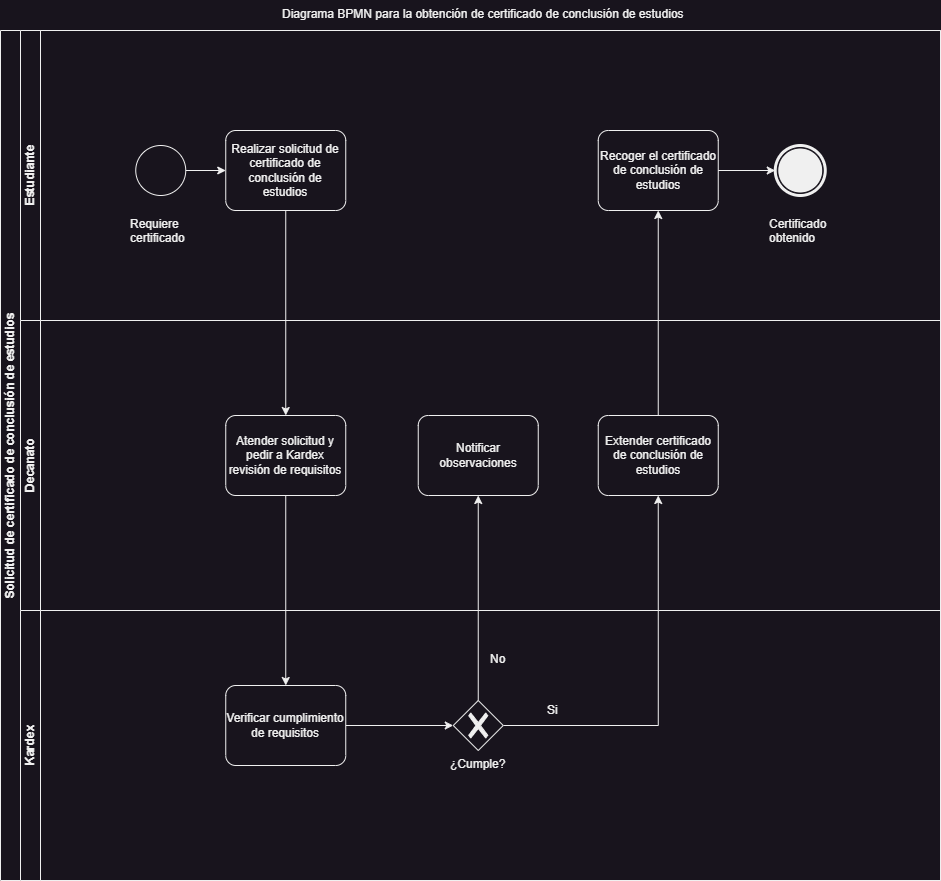

The diagram above was exported from draw.io. Its source (the exported page's mxGraphModel, read from the mxfile embedded in the PNG):
<mxGraphModel dx="1062" dy="587" grid="1" gridSize="10" guides="1" tooltips="1" connect="1" arrows="1" fold="1" page="1" pageScale="1" pageWidth="827" pageHeight="1169" math="0" shadow="0">
  <root>
    <mxCell id="0" />
    <mxCell id="1" parent="0" />
    <mxCell id="iCRrD2J3hTGLXy_7hAiM-17" value="Diagrama BPMN para la obtención de certificado de conclusión de estudios" style="text;whiteSpace=wrap;html=1;" vertex="1" parent="1">
      <mxGeometry x="340" y="20" width="406" height="30" as="geometry" />
    </mxCell>
    <mxCell id="iCRrD2J3hTGLXy_7hAiM-18" value="Solicitud de certificado de conclusión de estudios" style="swimlane;html=1;childLayout=stackLayout;resizeParent=1;resizeParentMax=0;horizontal=0;startSize=20;horizontalStack=0;whiteSpace=wrap;" vertex="1" parent="1">
      <mxGeometry x="60" y="50" width="940" height="850" as="geometry" />
    </mxCell>
    <mxCell id="iCRrD2J3hTGLXy_7hAiM-43" style="edgeStyle=orthogonalEdgeStyle;rounded=0;orthogonalLoop=1;jettySize=auto;html=1;entryX=0.5;entryY=0;entryDx=0;entryDy=0;entryPerimeter=0;" edge="1" parent="iCRrD2J3hTGLXy_7hAiM-18" source="iCRrD2J3hTGLXy_7hAiM-25" target="iCRrD2J3hTGLXy_7hAiM-27">
      <mxGeometry relative="1" as="geometry" />
    </mxCell>
    <mxCell id="iCRrD2J3hTGLXy_7hAiM-47" style="edgeStyle=orthogonalEdgeStyle;rounded=0;orthogonalLoop=1;jettySize=auto;html=1;entryX=0.5;entryY=0;entryDx=0;entryDy=0;entryPerimeter=0;" edge="1" parent="iCRrD2J3hTGLXy_7hAiM-18" source="iCRrD2J3hTGLXy_7hAiM-27" target="iCRrD2J3hTGLXy_7hAiM-46">
      <mxGeometry relative="1" as="geometry" />
    </mxCell>
    <mxCell id="iCRrD2J3hTGLXy_7hAiM-49" style="edgeStyle=orthogonalEdgeStyle;rounded=0;orthogonalLoop=1;jettySize=auto;html=1;entryX=0.5;entryY=1;entryDx=0;entryDy=0;entryPerimeter=0;" edge="1" parent="iCRrD2J3hTGLXy_7hAiM-18" source="iCRrD2J3hTGLXy_7hAiM-38" target="iCRrD2J3hTGLXy_7hAiM-44">
      <mxGeometry relative="1" as="geometry" />
    </mxCell>
    <mxCell id="iCRrD2J3hTGLXy_7hAiM-50" style="edgeStyle=orthogonalEdgeStyle;rounded=0;orthogonalLoop=1;jettySize=auto;html=1;entryX=0.5;entryY=1;entryDx=0;entryDy=0;entryPerimeter=0;" edge="1" parent="iCRrD2J3hTGLXy_7hAiM-18" source="iCRrD2J3hTGLXy_7hAiM-38" target="iCRrD2J3hTGLXy_7hAiM-45">
      <mxGeometry relative="1" as="geometry" />
    </mxCell>
    <mxCell id="iCRrD2J3hTGLXy_7hAiM-51" style="edgeStyle=orthogonalEdgeStyle;rounded=0;orthogonalLoop=1;jettySize=auto;html=1;entryX=0.5;entryY=1;entryDx=0;entryDy=0;entryPerimeter=0;" edge="1" parent="iCRrD2J3hTGLXy_7hAiM-18" source="iCRrD2J3hTGLXy_7hAiM-45" target="iCRrD2J3hTGLXy_7hAiM-32">
      <mxGeometry relative="1" as="geometry">
        <mxPoint x="645.25" y="195" as="targetPoint" />
      </mxGeometry>
    </mxCell>
    <mxCell id="iCRrD2J3hTGLXy_7hAiM-19" value="Estudiante" style="swimlane;html=1;startSize=20;horizontal=0;" vertex="1" parent="iCRrD2J3hTGLXy_7hAiM-18">
      <mxGeometry x="20" width="920" height="290" as="geometry" />
    </mxCell>
    <mxCell id="iCRrD2J3hTGLXy_7hAiM-42" style="edgeStyle=orthogonalEdgeStyle;rounded=0;orthogonalLoop=1;jettySize=auto;html=1;entryX=0;entryY=0.5;entryDx=0;entryDy=0;entryPerimeter=0;" edge="1" parent="iCRrD2J3hTGLXy_7hAiM-19" source="iCRrD2J3hTGLXy_7hAiM-23" target="iCRrD2J3hTGLXy_7hAiM-25">
      <mxGeometry relative="1" as="geometry" />
    </mxCell>
    <mxCell id="iCRrD2J3hTGLXy_7hAiM-23" value="" style="points=[[0.145,0.145,0],[0.5,0,0],[0.855,0.145,0],[1,0.5,0],[0.855,0.855,0],[0.5,1,0],[0.145,0.855,0],[0,0.5,0]];shape=mxgraph.bpmn.event;html=1;verticalLabelPosition=bottom;labelBackgroundColor=#ffffff;verticalAlign=top;align=center;perimeter=ellipsePerimeter;outlineConnect=0;aspect=fixed;outline=standard;symbol=general;" vertex="1" parent="iCRrD2J3hTGLXy_7hAiM-19">
      <mxGeometry x="115.25" y="115" width="50" height="50" as="geometry" />
    </mxCell>
    <mxCell id="iCRrD2J3hTGLXy_7hAiM-28" value="Requiere certificado" style="text;whiteSpace=wrap;html=1;" vertex="1" parent="iCRrD2J3hTGLXy_7hAiM-19">
      <mxGeometry x="107.75" y="180" width="65" height="40" as="geometry" />
    </mxCell>
    <mxCell id="iCRrD2J3hTGLXy_7hAiM-25" value="Realizar solicitud de certificado de conclusión de estudios" style="points=[[0.25,0,0],[0.5,0,0],[0.75,0,0],[1,0.25,0],[1,0.5,0],[1,0.75,0],[0.75,1,0],[0.5,1,0],[0.25,1,0],[0,0.75,0],[0,0.5,0],[0,0.25,0]];shape=mxgraph.bpmn.task;whiteSpace=wrap;rectStyle=rounded;size=10;html=1;container=1;expand=0;collapsible=0;taskMarker=abstract;" vertex="1" parent="iCRrD2J3hTGLXy_7hAiM-19">
      <mxGeometry x="205.25" y="100" width="120" height="80" as="geometry" />
    </mxCell>
    <mxCell id="iCRrD2J3hTGLXy_7hAiM-29" value="" style="points=[[0.145,0.145,0],[0.5,0,0],[0.855,0.145,0],[1,0.5,0],[0.855,0.855,0],[0.5,1,0],[0.145,0.855,0],[0,0.5,0]];shape=mxgraph.bpmn.event;html=1;verticalLabelPosition=bottom;labelBackgroundColor=#ffffff;verticalAlign=top;align=center;perimeter=ellipsePerimeter;outlineConnect=0;aspect=fixed;outline=end;symbol=terminate;" vertex="1" parent="iCRrD2J3hTGLXy_7hAiM-19">
      <mxGeometry x="754.75" y="115" width="50" height="50" as="geometry" />
    </mxCell>
    <mxCell id="iCRrD2J3hTGLXy_7hAiM-31" style="edgeStyle=orthogonalEdgeStyle;rounded=0;orthogonalLoop=1;jettySize=auto;html=1;entryX=0;entryY=0.5;entryDx=0;entryDy=0;entryPerimeter=0;" edge="1" parent="iCRrD2J3hTGLXy_7hAiM-19" source="iCRrD2J3hTGLXy_7hAiM-32" target="iCRrD2J3hTGLXy_7hAiM-29">
      <mxGeometry relative="1" as="geometry" />
    </mxCell>
    <mxCell id="iCRrD2J3hTGLXy_7hAiM-32" value="Recoger el certificado de conclusión de estudios" style="points=[[0.25,0,0],[0.5,0,0],[0.75,0,0],[1,0.25,0],[1,0.5,0],[1,0.75,0],[0.75,1,0],[0.5,1,0],[0.25,1,0],[0,0.75,0],[0,0.5,0],[0,0.25,0]];shape=mxgraph.bpmn.task;whiteSpace=wrap;rectStyle=rounded;size=10;html=1;container=1;expand=0;collapsible=0;taskMarker=abstract;" vertex="1" parent="iCRrD2J3hTGLXy_7hAiM-19">
      <mxGeometry x="577.75" y="100" width="120" height="80" as="geometry" />
    </mxCell>
    <mxCell id="iCRrD2J3hTGLXy_7hAiM-53" value="Certificado obtenido" style="text;whiteSpace=wrap;html=1;" vertex="1" parent="iCRrD2J3hTGLXy_7hAiM-19">
      <mxGeometry x="747.25" y="180" width="65" height="40" as="geometry" />
    </mxCell>
    <mxCell id="iCRrD2J3hTGLXy_7hAiM-20" value="Decanato" style="swimlane;html=1;startSize=20;horizontal=0;" vertex="1" parent="iCRrD2J3hTGLXy_7hAiM-18">
      <mxGeometry x="20" y="290" width="920" height="290" as="geometry" />
    </mxCell>
    <mxCell id="iCRrD2J3hTGLXy_7hAiM-27" value="Atender solicitud y pedir a Kardex revisión de requisitos" style="points=[[0.25,0,0],[0.5,0,0],[0.75,0,0],[1,0.25,0],[1,0.5,0],[1,0.75,0],[0.75,1,0],[0.5,1,0],[0.25,1,0],[0,0.75,0],[0,0.5,0],[0,0.25,0]];shape=mxgraph.bpmn.task;whiteSpace=wrap;rectStyle=rounded;size=10;html=1;container=1;expand=0;collapsible=0;taskMarker=abstract;" vertex="1" parent="iCRrD2J3hTGLXy_7hAiM-20">
      <mxGeometry x="205.25" y="95" width="120" height="80" as="geometry" />
    </mxCell>
    <mxCell id="iCRrD2J3hTGLXy_7hAiM-44" value="Notificar observaciones" style="points=[[0.25,0,0],[0.5,0,0],[0.75,0,0],[1,0.25,0],[1,0.5,0],[1,0.75,0],[0.75,1,0],[0.5,1,0],[0.25,1,0],[0,0.75,0],[0,0.5,0],[0,0.25,0]];shape=mxgraph.bpmn.task;whiteSpace=wrap;rectStyle=rounded;size=10;html=1;container=1;expand=0;collapsible=0;taskMarker=abstract;" vertex="1" parent="iCRrD2J3hTGLXy_7hAiM-20">
      <mxGeometry x="397.75" y="95" width="120" height="80" as="geometry" />
    </mxCell>
    <mxCell id="iCRrD2J3hTGLXy_7hAiM-45" value="Extender certificado de conclusión de estudios" style="points=[[0.25,0,0],[0.5,0,0],[0.75,0,0],[1,0.25,0],[1,0.5,0],[1,0.75,0],[0.75,1,0],[0.5,1,0],[0.25,1,0],[0,0.75,0],[0,0.5,0],[0,0.25,0]];shape=mxgraph.bpmn.task;whiteSpace=wrap;rectStyle=rounded;size=10;html=1;container=1;expand=0;collapsible=0;taskMarker=abstract;" vertex="1" parent="iCRrD2J3hTGLXy_7hAiM-20">
      <mxGeometry x="577.75" y="95" width="120" height="80" as="geometry" />
    </mxCell>
    <mxCell id="iCRrD2J3hTGLXy_7hAiM-21" value="Kardex" style="swimlane;html=1;startSize=20;horizontal=0;" vertex="1" parent="iCRrD2J3hTGLXy_7hAiM-18">
      <mxGeometry x="20" y="580" width="920" height="270" as="geometry" />
    </mxCell>
    <mxCell id="iCRrD2J3hTGLXy_7hAiM-35" value="¿Cumple?" style="text;whiteSpace=wrap;html=1;" vertex="1" parent="iCRrD2J3hTGLXy_7hAiM-21">
      <mxGeometry x="427.75" y="140" width="60" height="30" as="geometry" />
    </mxCell>
    <mxCell id="iCRrD2J3hTGLXy_7hAiM-38" value="" style="points=[[0.25,0.25,0],[0.5,0,0],[0.75,0.25,0],[1,0.5,0],[0.75,0.75,0],[0.5,1,0],[0.25,0.75,0],[0,0.5,0]];shape=mxgraph.bpmn.gateway2;html=1;verticalLabelPosition=bottom;labelBackgroundColor=#ffffff;verticalAlign=top;align=center;perimeter=rhombusPerimeter;outlineConnect=0;outline=none;symbol=none;gwType=exclusive;" vertex="1" parent="iCRrD2J3hTGLXy_7hAiM-21">
      <mxGeometry x="432.75" y="90" width="50" height="50" as="geometry" />
    </mxCell>
    <mxCell id="iCRrD2J3hTGLXy_7hAiM-40" value="No" style="text;whiteSpace=wrap;html=1;" vertex="1" parent="iCRrD2J3hTGLXy_7hAiM-21">
      <mxGeometry x="467.75" y="35" width="20" height="30" as="geometry" />
    </mxCell>
    <mxCell id="iCRrD2J3hTGLXy_7hAiM-41" value="Si" style="text;whiteSpace=wrap;html=1;" vertex="1" parent="iCRrD2J3hTGLXy_7hAiM-21">
      <mxGeometry x="525.25" y="86.25" width="20" height="30" as="geometry" />
    </mxCell>
    <mxCell id="iCRrD2J3hTGLXy_7hAiM-48" style="edgeStyle=orthogonalEdgeStyle;rounded=0;orthogonalLoop=1;jettySize=auto;html=1;entryX=0;entryY=0.5;entryDx=0;entryDy=0;entryPerimeter=0;" edge="1" parent="iCRrD2J3hTGLXy_7hAiM-21" source="iCRrD2J3hTGLXy_7hAiM-46" target="iCRrD2J3hTGLXy_7hAiM-38">
      <mxGeometry relative="1" as="geometry" />
    </mxCell>
    <mxCell id="iCRrD2J3hTGLXy_7hAiM-46" value="Verificar cumplimiento de requisitos" style="points=[[0.25,0,0],[0.5,0,0],[0.75,0,0],[1,0.25,0],[1,0.5,0],[1,0.75,0],[0.75,1,0],[0.5,1,0],[0.25,1,0],[0,0.75,0],[0,0.5,0],[0,0.25,0]];shape=mxgraph.bpmn.task;whiteSpace=wrap;rectStyle=rounded;size=10;html=1;container=1;expand=0;collapsible=0;taskMarker=abstract;" vertex="1" parent="iCRrD2J3hTGLXy_7hAiM-21">
      <mxGeometry x="205.25" y="75" width="120" height="80" as="geometry" />
    </mxCell>
  </root>
</mxGraphModel>